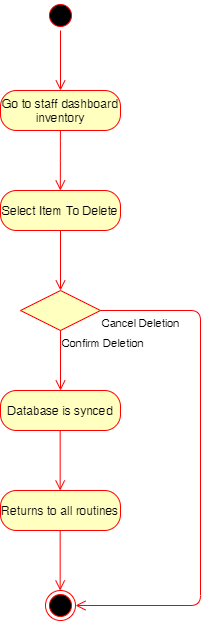

The diagram above was exported from draw.io. Its source (the exported page's mxGraphModel, read from the mxfile embedded in the PNG):
<mxGraphModel dx="1422" dy="705" grid="1" gridSize="10" guides="1" tooltips="1" connect="1" arrows="1" fold="1" page="1" pageScale="1" pageWidth="850" pageHeight="1100" math="0" shadow="0">
  <root>
    <mxCell id="0" />
    <mxCell id="1" parent="0" />
    <mxCell id="4cvUqc73i3yFE5Btbvd1-1" value="" style="ellipse;html=1;shape=startState;fillColor=#000000;strokeColor=#ff0000;" vertex="1" parent="1">
      <mxGeometry x="395" y="60" width="30" height="30" as="geometry" />
    </mxCell>
    <mxCell id="4cvUqc73i3yFE5Btbvd1-2" value="" style="edgeStyle=orthogonalEdgeStyle;html=1;verticalAlign=bottom;endArrow=open;endSize=8;strokeColor=#ff0000;" edge="1" parent="1" source="4cvUqc73i3yFE5Btbvd1-1">
      <mxGeometry relative="1" as="geometry">
        <mxPoint x="410" y="150" as="targetPoint" />
      </mxGeometry>
    </mxCell>
    <mxCell id="4cvUqc73i3yFE5Btbvd1-3" value="Go to staff dashboard inventory" style="rounded=1;whiteSpace=wrap;html=1;arcSize=40;fontColor=#000000;fillColor=#ffffc0;strokeColor=#ff0000;" vertex="1" parent="1">
      <mxGeometry x="350" y="150" width="120" height="40" as="geometry" />
    </mxCell>
    <mxCell id="4cvUqc73i3yFE5Btbvd1-4" value="" style="rhombus;whiteSpace=wrap;html=1;fillColor=#ffffc0;strokeColor=#ff0000;" vertex="1" parent="1">
      <mxGeometry x="370" y="350" width="80" height="40" as="geometry" />
    </mxCell>
    <mxCell id="4cvUqc73i3yFE5Btbvd1-5" value="Confirm Deletion" style="edgeStyle=orthogonalEdgeStyle;html=1;align=left;verticalAlign=top;endArrow=open;endSize=8;strokeColor=#ff0000;" edge="1" parent="1" source="4cvUqc73i3yFE5Btbvd1-4">
      <mxGeometry x="-1" relative="1" as="geometry">
        <mxPoint x="410" y="450" as="targetPoint" />
      </mxGeometry>
    </mxCell>
    <mxCell id="4cvUqc73i3yFE5Btbvd1-6" value="Database is synced" style="rounded=1;whiteSpace=wrap;html=1;arcSize=40;fontColor=#000000;fillColor=#ffffc0;strokeColor=#ff0000;" vertex="1" parent="1">
      <mxGeometry x="350" y="450" width="120" height="40" as="geometry" />
    </mxCell>
    <mxCell id="4cvUqc73i3yFE5Btbvd1-7" value="Returns to all routines" style="rounded=1;whiteSpace=wrap;html=1;arcSize=40;fontColor=#000000;fillColor=#ffffc0;strokeColor=#ff0000;" vertex="1" parent="1">
      <mxGeometry x="350" y="550" width="120" height="40" as="geometry" />
    </mxCell>
    <mxCell id="4cvUqc73i3yFE5Btbvd1-8" value="" style="edgeStyle=orthogonalEdgeStyle;html=1;verticalAlign=bottom;endArrow=open;endSize=8;strokeColor=#ff0000;" edge="1" parent="1">
      <mxGeometry relative="1" as="geometry">
        <mxPoint x="409.65999999999985" y="550" as="targetPoint" />
        <mxPoint x="409.65999999999985" y="490" as="sourcePoint" />
      </mxGeometry>
    </mxCell>
    <mxCell id="4cvUqc73i3yFE5Btbvd1-9" value="" style="ellipse;html=1;shape=endState;fillColor=#000000;strokeColor=#ff0000;" vertex="1" parent="1">
      <mxGeometry x="395" y="650" width="30" height="30" as="geometry" />
    </mxCell>
    <mxCell id="4cvUqc73i3yFE5Btbvd1-10" value="" style="edgeStyle=orthogonalEdgeStyle;html=1;verticalAlign=bottom;endArrow=open;endSize=8;strokeColor=#ff0000;" edge="1" parent="1">
      <mxGeometry relative="1" as="geometry">
        <mxPoint x="409.65999999999985" y="650" as="targetPoint" />
        <mxPoint x="409.65999999999985" y="590" as="sourcePoint" />
      </mxGeometry>
    </mxCell>
    <mxCell id="4cvUqc73i3yFE5Btbvd1-13" value="" style="edgeStyle=orthogonalEdgeStyle;html=1;verticalAlign=bottom;endArrow=open;endSize=8;strokeColor=#ff0000;exitX=0.5;exitY=1;exitDx=0;exitDy=0;" edge="1" parent="1" source="4cvUqc73i3yFE5Btbvd1-17">
      <mxGeometry relative="1" as="geometry">
        <mxPoint x="410" y="350" as="targetPoint" />
        <mxPoint x="409.8899999999999" y="390" as="sourcePoint" />
        <Array as="points" />
      </mxGeometry>
    </mxCell>
    <mxCell id="4cvUqc73i3yFE5Btbvd1-14" value="Cancel Deletion" style="edgeStyle=orthogonalEdgeStyle;html=1;align=left;verticalAlign=top;endArrow=open;endSize=8;strokeColor=#ff0000;exitX=1;exitY=0.5;exitDx=0;exitDy=0;entryX=1;entryY=0.5;entryDx=0;entryDy=0;" edge="1" parent="1" source="4cvUqc73i3yFE5Btbvd1-4" target="4cvUqc73i3yFE5Btbvd1-9">
      <mxGeometry x="-1" relative="1" as="geometry">
        <mxPoint x="590" y="650" as="targetPoint" />
        <mxPoint x="540" y="340" as="sourcePoint" />
        <Array as="points">
          <mxPoint x="550" y="370" />
          <mxPoint x="550" y="665" />
        </Array>
      </mxGeometry>
    </mxCell>
    <mxCell id="4cvUqc73i3yFE5Btbvd1-17" value="Select Item To Delete" style="rounded=1;whiteSpace=wrap;html=1;arcSize=40;fontColor=#000000;fillColor=#ffffc0;strokeColor=#ff0000;" vertex="1" parent="1">
      <mxGeometry x="350" y="250" width="120" height="40" as="geometry" />
    </mxCell>
    <mxCell id="4cvUqc73i3yFE5Btbvd1-18" value="" style="edgeStyle=orthogonalEdgeStyle;html=1;align=left;verticalAlign=top;endArrow=open;endSize=8;strokeColor=#ff0000;entryX=0.5;entryY=0;entryDx=0;entryDy=0;" edge="1" parent="1">
      <mxGeometry x="-1" y="10" relative="1" as="geometry">
        <mxPoint x="409.8299999999999" y="250.0000000000001" as="targetPoint" />
        <mxPoint x="409.8899999999999" y="190.0000000000001" as="sourcePoint" />
        <Array as="points">
          <mxPoint x="409.91" y="210" />
          <mxPoint x="409.91" y="210" />
        </Array>
        <mxPoint as="offset" />
      </mxGeometry>
    </mxCell>
  </root>
</mxGraphModel>